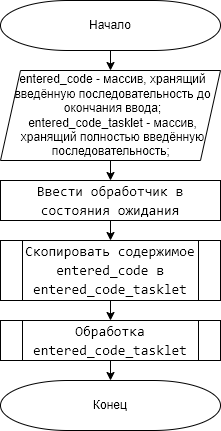

The diagram above was exported from draw.io. Its source (the exported page's mxGraphModel, read from the mxfile embedded in the PNG):
<mxGraphModel dx="1038" dy="668" grid="1" gridSize="10" guides="1" tooltips="1" connect="1" arrows="1" fold="1" page="1" pageScale="1" pageWidth="827" pageHeight="1169" math="0" shadow="0">
  <root>
    <mxCell id="FA6cyrYYKEJ14o9xeViu-0" />
    <mxCell id="FA6cyrYYKEJ14o9xeViu-1" parent="FA6cyrYYKEJ14o9xeViu-0" />
    <mxCell id="wY3LsNIli1Ef1nvPAIN4-0" style="edgeStyle=orthogonalEdgeStyle;rounded=0;orthogonalLoop=1;jettySize=auto;html=1;exitX=0.5;exitY=1;exitDx=0;exitDy=0;entryX=0.5;entryY=0;entryDx=0;entryDy=0;fontSize=12;endArrow=classic;endFill=1;" edge="1" parent="FA6cyrYYKEJ14o9xeViu-1" source="wY3LsNIli1Ef1nvPAIN4-1" target="wY3LsNIli1Ef1nvPAIN4-3">
      <mxGeometry relative="1" as="geometry" />
    </mxCell>
    <mxCell id="wY3LsNIli1Ef1nvPAIN4-1" value="&lt;div style=&quot;background-color: rgb(255 , 255 , 255) ; font-family: &amp;#34;consolas&amp;#34; , &amp;#34;courier new&amp;#34; , monospace ; font-size: 14px ; line-height: 19px&quot;&gt;&lt;div style=&quot;font-family: &amp;#34;consolas&amp;#34; , &amp;#34;courier new&amp;#34; , monospace ; line-height: 19px&quot;&gt;Ввести обработчик в состояния ожидания&lt;br&gt;&lt;/div&gt;&lt;/div&gt;" style="rounded=0;whiteSpace=wrap;html=1;fontSize=12;" vertex="1" parent="FA6cyrYYKEJ14o9xeViu-1">
      <mxGeometry x="250" y="540" width="220" height="40" as="geometry" />
    </mxCell>
    <mxCell id="wY3LsNIli1Ef1nvPAIN4-2" style="edgeStyle=orthogonalEdgeStyle;rounded=0;orthogonalLoop=1;jettySize=auto;html=1;exitX=0.5;exitY=1;exitDx=0;exitDy=0;entryX=0.5;entryY=0;entryDx=0;entryDy=0;fontSize=12;endArrow=classic;endFill=1;" edge="1" parent="FA6cyrYYKEJ14o9xeViu-1" source="wY3LsNIli1Ef1nvPAIN4-3" target="wY3LsNIli1Ef1nvPAIN4-4">
      <mxGeometry relative="1" as="geometry" />
    </mxCell>
    <mxCell id="wY3LsNIli1Ef1nvPAIN4-3" value="&lt;div style=&quot;background-color: rgb(255 , 255 , 255) ; font-family: &amp;#34;consolas&amp;#34; , &amp;#34;courier new&amp;#34; , monospace ; line-height: 19px&quot;&gt;&lt;div style=&quot;font-family: &amp;#34;consolas&amp;#34; , &amp;#34;courier new&amp;#34; , monospace ; line-height: 19px&quot;&gt;&lt;div style=&quot;font-family: &amp;#34;consolas&amp;#34; , &amp;#34;courier new&amp;#34; , monospace ; font-size: 14px ; line-height: 19px&quot;&gt;&lt;div style=&quot;font-family: &amp;#34;consolas&amp;#34; , &amp;#34;courier new&amp;#34; , monospace ; line-height: 19px&quot;&gt;&lt;div style=&quot;font-family: &amp;#34;consolas&amp;#34; , &amp;#34;courier new&amp;#34; , monospace ; line-height: 19px&quot;&gt;Скопировать содержимое entered_code в entered_code_tasklet&lt;/div&gt;&lt;/div&gt;&lt;/div&gt;&lt;/div&gt;&lt;/div&gt;" style="shape=process;whiteSpace=wrap;html=1;backgroundOutline=1;rounded=0;spacingLeft=0;spacingRight=0;" vertex="1" parent="FA6cyrYYKEJ14o9xeViu-1">
      <mxGeometry x="250" y="600" width="220" height="60" as="geometry" />
    </mxCell>
    <mxCell id="oXQMzfxZ_VpzQs_W192Y-2" style="edgeStyle=orthogonalEdgeStyle;rounded=0;orthogonalLoop=1;jettySize=auto;html=1;exitX=0.5;exitY=1;exitDx=0;exitDy=0;entryX=0.5;entryY=0;entryDx=0;entryDy=0;entryPerimeter=0;" edge="1" parent="FA6cyrYYKEJ14o9xeViu-1" source="wY3LsNIli1Ef1nvPAIN4-4" target="oXQMzfxZ_VpzQs_W192Y-0">
      <mxGeometry relative="1" as="geometry" />
    </mxCell>
    <mxCell id="wY3LsNIli1Ef1nvPAIN4-4" value="&lt;div style=&quot;background-color: rgb(255 , 255 , 255) ; font-family: &amp;#34;consolas&amp;#34; , &amp;#34;courier new&amp;#34; , monospace ; line-height: 19px&quot;&gt;&lt;div style=&quot;font-family: &amp;#34;consolas&amp;#34; , &amp;#34;courier new&amp;#34; , monospace ; line-height: 19px&quot;&gt;&lt;div style=&quot;font-family: &amp;#34;consolas&amp;#34; , &amp;#34;courier new&amp;#34; , monospace ; font-size: 14px ; line-height: 19px&quot;&gt;&lt;div style=&quot;font-family: &amp;#34;consolas&amp;#34; , &amp;#34;courier new&amp;#34; , monospace ; line-height: 19px&quot;&gt;&lt;div style=&quot;font-family: &amp;#34;consolas&amp;#34; , &amp;#34;courier new&amp;#34; , monospace ; line-height: 19px&quot;&gt;&lt;div style=&quot;font-family: &amp;#34;consolas&amp;#34; , &amp;#34;courier new&amp;#34; , monospace ; line-height: 19px&quot;&gt;Обработка entered_code_tasklet&lt;/div&gt;&lt;/div&gt;&lt;/div&gt;&lt;/div&gt;&lt;/div&gt;&lt;/div&gt;" style="shape=process;whiteSpace=wrap;html=1;backgroundOutline=1;rounded=0;spacingLeft=0;spacingRight=0;" vertex="1" parent="FA6cyrYYKEJ14o9xeViu-1">
      <mxGeometry x="250" y="680" width="220" height="40" as="geometry" />
    </mxCell>
    <mxCell id="Y729HaqwHV7XuVaPslCq-1" style="edgeStyle=orthogonalEdgeStyle;rounded=0;orthogonalLoop=1;jettySize=auto;html=1;exitX=0.5;exitY=1;exitDx=0;exitDy=0;exitPerimeter=0;entryX=0.5;entryY=0;entryDx=0;entryDy=0;endArrow=classic;endFill=1;" edge="1" parent="FA6cyrYYKEJ14o9xeViu-1" source="9GOIbWnFJf7HzxrpUGFd-0" target="Y729HaqwHV7XuVaPslCq-0">
      <mxGeometry relative="1" as="geometry" />
    </mxCell>
    <mxCell id="9GOIbWnFJf7HzxrpUGFd-0" value="Начало" style="strokeWidth=1;html=1;shape=mxgraph.flowchart.terminator;whiteSpace=wrap;rounded=0;" vertex="1" parent="FA6cyrYYKEJ14o9xeViu-1">
      <mxGeometry x="250" y="360" width="220" height="50" as="geometry" />
    </mxCell>
    <mxCell id="oXQMzfxZ_VpzQs_W192Y-0" value="Конец" style="strokeWidth=1;html=1;shape=mxgraph.flowchart.terminator;whiteSpace=wrap;rounded=0;" vertex="1" parent="FA6cyrYYKEJ14o9xeViu-1">
      <mxGeometry x="250" y="740" width="220" height="50" as="geometry" />
    </mxCell>
    <mxCell id="Y729HaqwHV7XuVaPslCq-2" style="edgeStyle=orthogonalEdgeStyle;rounded=0;orthogonalLoop=1;jettySize=auto;html=1;exitX=0.5;exitY=1;exitDx=0;exitDy=0;entryX=0.5;entryY=0;entryDx=0;entryDy=0;endArrow=classic;endFill=1;" edge="1" parent="FA6cyrYYKEJ14o9xeViu-1" source="Y729HaqwHV7XuVaPslCq-0" target="wY3LsNIli1Ef1nvPAIN4-1">
      <mxGeometry relative="1" as="geometry" />
    </mxCell>
    <mxCell id="Y729HaqwHV7XuVaPslCq-0" value="entered_code - массив, хранящий введённую последовательность до окончания ввода;&lt;br&gt;entered_code_tasklet - массив, хранящий полностью введённую последовательность;&amp;nbsp;" style="shape=parallelogram;perimeter=parallelogramPerimeter;whiteSpace=wrap;html=1;fixedSize=1;spacingLeft=5;" vertex="1" parent="FA6cyrYYKEJ14o9xeViu-1">
      <mxGeometry x="250" y="430" width="220" height="90" as="geometry" />
    </mxCell>
  </root>
</mxGraphModel>